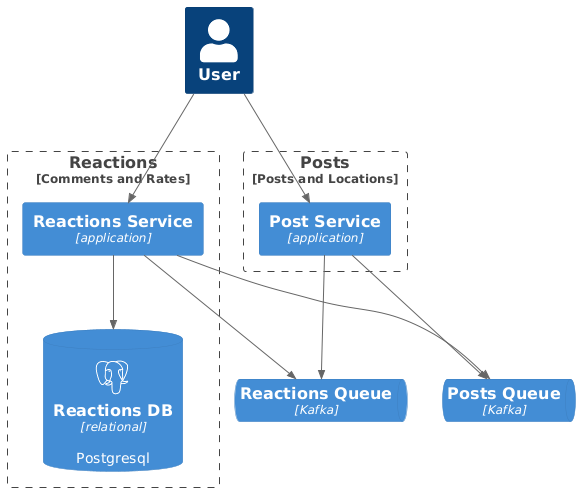

The diagram above was rendered by PlantUML. Its source (embedded in the PNG):
@startuml
!include https://raw.githubusercontent.com/plantuml-stdlib/C4-PlantUML/master/C4_Container.puml
!include https://raw.githubusercontent.com/plantuml-stdlib/C4-PlantUML/master/C4_Component.puml
!define DEVICONS https://raw.githubusercontent.com/tupadr3/plantuml-icon-font-sprites/master/devicons
!define COMMICONS https://raw.githubusercontent.com/tupadr3/plantuml-icon-font-sprites/v3.0.0/icons

!include DEVICONS/postgresql.puml
!include DEVICONS/redis.puml
!include DEVICONS/mongodb.puml

!include COMMICONS/common.puml
!include COMMICONS/font-awesome-6/database.puml

Person(user, 'User')

Boundary(reactions, "Reactions", "Comments and Rates") {
    Container(reactions_service, 'Reactions Service', "application")
    ContainerDb(reactions_db, "Reactions DB", "relational", "Postgresql", $sprite="postgresql")
    Rel(reactions_service, reactions_db, "", "")
}

Boundary(posts, "Posts", "Posts and Locations") {
    Container(post_service, 'Post Service', "application")
}


ContainerQueue(posts_queue, "Posts Queue", "Kafka")
ContainerQueue(reactions_queue, "Reactions Queue", "Kafka")

Rel(user, post_service, "", "")
Rel(user, reactions_service, "", "")

Rel(reactions_service, posts_queue, "", "")
Rel(post_service, posts_queue, "", "")

Rel(reactions_service, reactions_queue, "", "")
Rel(post_service, reactions_queue, "", "")
@enduml